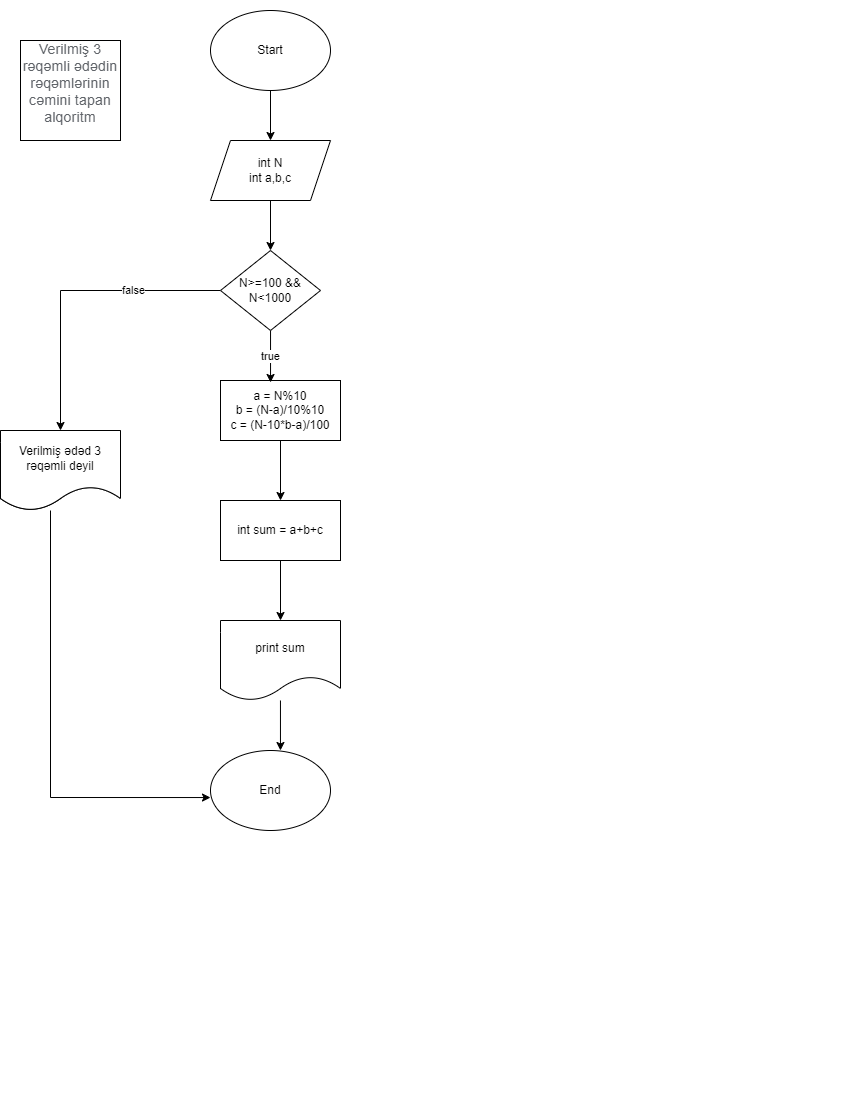

The diagram above was exported from draw.io. Its source (the exported page's mxGraphModel, read from the mxfile embedded in the PNG):
<mxGraphModel dx="526" dy="450" grid="1" gridSize="10" guides="1" tooltips="1" connect="1" arrows="1" fold="1" page="1" pageScale="1" pageWidth="850" pageHeight="1100" math="0" shadow="0">
  <root>
    <mxCell id="0" />
    <mxCell id="1" parent="0" />
    <mxCell id="cB5RF3noUiRd986ojlwk-3" style="edgeStyle=orthogonalEdgeStyle;rounded=0;orthogonalLoop=1;jettySize=auto;html=1;" edge="1" parent="1" source="iyaOWBOepZQaQ0xKZQdw-1">
      <mxGeometry relative="1" as="geometry">
        <mxPoint x="270" y="140" as="targetPoint" />
      </mxGeometry>
    </mxCell>
    <mxCell id="iyaOWBOepZQaQ0xKZQdw-1" value="Start" style="ellipse;whiteSpace=wrap;html=1;" parent="1" vertex="1">
      <mxGeometry x="210" y="10" width="120" height="80" as="geometry" />
    </mxCell>
    <mxCell id="iyaOWBOepZQaQ0xKZQdw-2" value="End" style="ellipse;whiteSpace=wrap;html=1;" parent="1" vertex="1">
      <mxGeometry x="210" y="750" width="120" height="80" as="geometry" />
    </mxCell>
    <mxCell id="cB5RF3noUiRd986ojlwk-5" style="edgeStyle=orthogonalEdgeStyle;rounded=0;orthogonalLoop=1;jettySize=auto;html=1;" edge="1" parent="1" source="cB5RF3noUiRd986ojlwk-4">
      <mxGeometry relative="1" as="geometry">
        <mxPoint x="270" y="250" as="targetPoint" />
      </mxGeometry>
    </mxCell>
    <mxCell id="cB5RF3noUiRd986ojlwk-4" value="int N&lt;br&gt;int a,b,c" style="shape=parallelogram;perimeter=parallelogramPerimeter;whiteSpace=wrap;html=1;fixedSize=1;" vertex="1" parent="1">
      <mxGeometry x="210" y="140" width="120" height="60" as="geometry" />
    </mxCell>
    <mxCell id="cB5RF3noUiRd986ojlwk-16" style="edgeStyle=orthogonalEdgeStyle;rounded=0;orthogonalLoop=1;jettySize=auto;html=1;entryX=0.5;entryY=0;entryDx=0;entryDy=0;" edge="1" parent="1" source="cB5RF3noUiRd986ojlwk-6" target="cB5RF3noUiRd986ojlwk-9">
      <mxGeometry relative="1" as="geometry" />
    </mxCell>
    <mxCell id="cB5RF3noUiRd986ojlwk-6" value="a = N%10&lt;br&gt;b = (N-a)/10%10&lt;br&gt;c = (N-10*b-a)/100" style="rounded=0;whiteSpace=wrap;html=1;" vertex="1" parent="1">
      <mxGeometry x="220" y="380" width="120" height="60" as="geometry" />
    </mxCell>
    <mxCell id="cB5RF3noUiRd986ojlwk-7" value="&#10;&lt;span style=&quot;color: rgb(95, 99, 104); font-family: Roboto, RobotoDraft, Helvetica, Arial, sans-serif; font-size: 14px; font-style: normal; font-variant-ligatures: normal; font-variant-caps: normal; font-weight: 400; letter-spacing: 0.2px; orphans: 2; text-align: start; text-indent: 0px; text-transform: none; widows: 2; word-spacing: 0px; -webkit-text-stroke-width: 0px; background-color: rgb(255, 255, 255); text-decoration-thickness: initial; text-decoration-style: initial; text-decoration-color: initial; float: none; display: inline !important;&quot;&gt;Verilmiş 3 rəqəmli ədədin rəqəmlərinin cəmini tapan alqoritm&lt;/span&gt;&#10;&#10;" style="whiteSpace=wrap;html=1;aspect=fixed;" vertex="1" parent="1">
      <mxGeometry x="20" y="40" width="100" height="100" as="geometry" />
    </mxCell>
    <mxCell id="cB5RF3noUiRd986ojlwk-15" style="edgeStyle=orthogonalEdgeStyle;rounded=0;orthogonalLoop=1;jettySize=auto;html=1;entryX=0.5;entryY=0;entryDx=0;entryDy=0;" edge="1" parent="1" source="cB5RF3noUiRd986ojlwk-9" target="cB5RF3noUiRd986ojlwk-11">
      <mxGeometry relative="1" as="geometry" />
    </mxCell>
    <mxCell id="cB5RF3noUiRd986ojlwk-9" value="int sum = a+b+c" style="rounded=0;whiteSpace=wrap;html=1;" vertex="1" parent="1">
      <mxGeometry x="220" y="500" width="120" height="60" as="geometry" />
    </mxCell>
    <mxCell id="cB5RF3noUiRd986ojlwk-14" style="edgeStyle=orthogonalEdgeStyle;rounded=0;orthogonalLoop=1;jettySize=auto;html=1;entryX=0.583;entryY=0;entryDx=0;entryDy=0;entryPerimeter=0;" edge="1" parent="1" source="cB5RF3noUiRd986ojlwk-11" target="iyaOWBOepZQaQ0xKZQdw-2">
      <mxGeometry relative="1" as="geometry" />
    </mxCell>
    <mxCell id="cB5RF3noUiRd986ojlwk-11" value="print sum" style="shape=document;whiteSpace=wrap;html=1;boundedLbl=1;" vertex="1" parent="1">
      <mxGeometry x="220" y="620" width="120" height="80" as="geometry" />
    </mxCell>
    <mxCell id="cB5RF3noUiRd986ojlwk-18" value="true" style="edgeStyle=orthogonalEdgeStyle;rounded=0;orthogonalLoop=1;jettySize=auto;html=1;entryX=0.417;entryY=0.033;entryDx=0;entryDy=0;entryPerimeter=0;" edge="1" parent="1" source="cB5RF3noUiRd986ojlwk-17" target="cB5RF3noUiRd986ojlwk-6">
      <mxGeometry relative="1" as="geometry" />
    </mxCell>
    <mxCell id="cB5RF3noUiRd986ojlwk-19" value="false" style="edgeStyle=orthogonalEdgeStyle;rounded=0;orthogonalLoop=1;jettySize=auto;html=1;" edge="1" parent="1" source="cB5RF3noUiRd986ojlwk-17" target="cB5RF3noUiRd986ojlwk-20">
      <mxGeometry x="-0.4194" relative="1" as="geometry">
        <mxPoint x="60" y="470" as="targetPoint" />
        <mxPoint as="offset" />
      </mxGeometry>
    </mxCell>
    <mxCell id="cB5RF3noUiRd986ojlwk-17" value="N&amp;gt;=100 &amp;amp;&amp;amp; N&amp;lt;1000" style="rhombus;whiteSpace=wrap;html=1;" vertex="1" parent="1">
      <mxGeometry x="220" y="250" width="100" height="80" as="geometry" />
    </mxCell>
    <mxCell id="cB5RF3noUiRd986ojlwk-20" value="" style="shape=document;whiteSpace=wrap;html=1;boundedLbl=1;" vertex="1" parent="1">
      <mxGeometry y="430" width="120" height="80" as="geometry" />
    </mxCell>
    <mxCell id="cB5RF3noUiRd986ojlwk-22" style="edgeStyle=orthogonalEdgeStyle;rounded=0;orthogonalLoop=1;jettySize=auto;html=1;entryX=0;entryY=0.588;entryDx=0;entryDy=0;entryPerimeter=0;" edge="1" parent="1" source="cB5RF3noUiRd986ojlwk-21" target="iyaOWBOepZQaQ0xKZQdw-2">
      <mxGeometry relative="1" as="geometry">
        <Array as="points">
          <mxPoint x="50" y="797" />
        </Array>
      </mxGeometry>
    </mxCell>
    <mxCell id="cB5RF3noUiRd986ojlwk-21" value="Verilmiş ədəd 3 rəqəmli deyil" style="shape=document;whiteSpace=wrap;html=1;boundedLbl=1;" vertex="1" parent="1">
      <mxGeometry y="430" width="120" height="80" as="geometry" />
    </mxCell>
  </root>
</mxGraphModel>